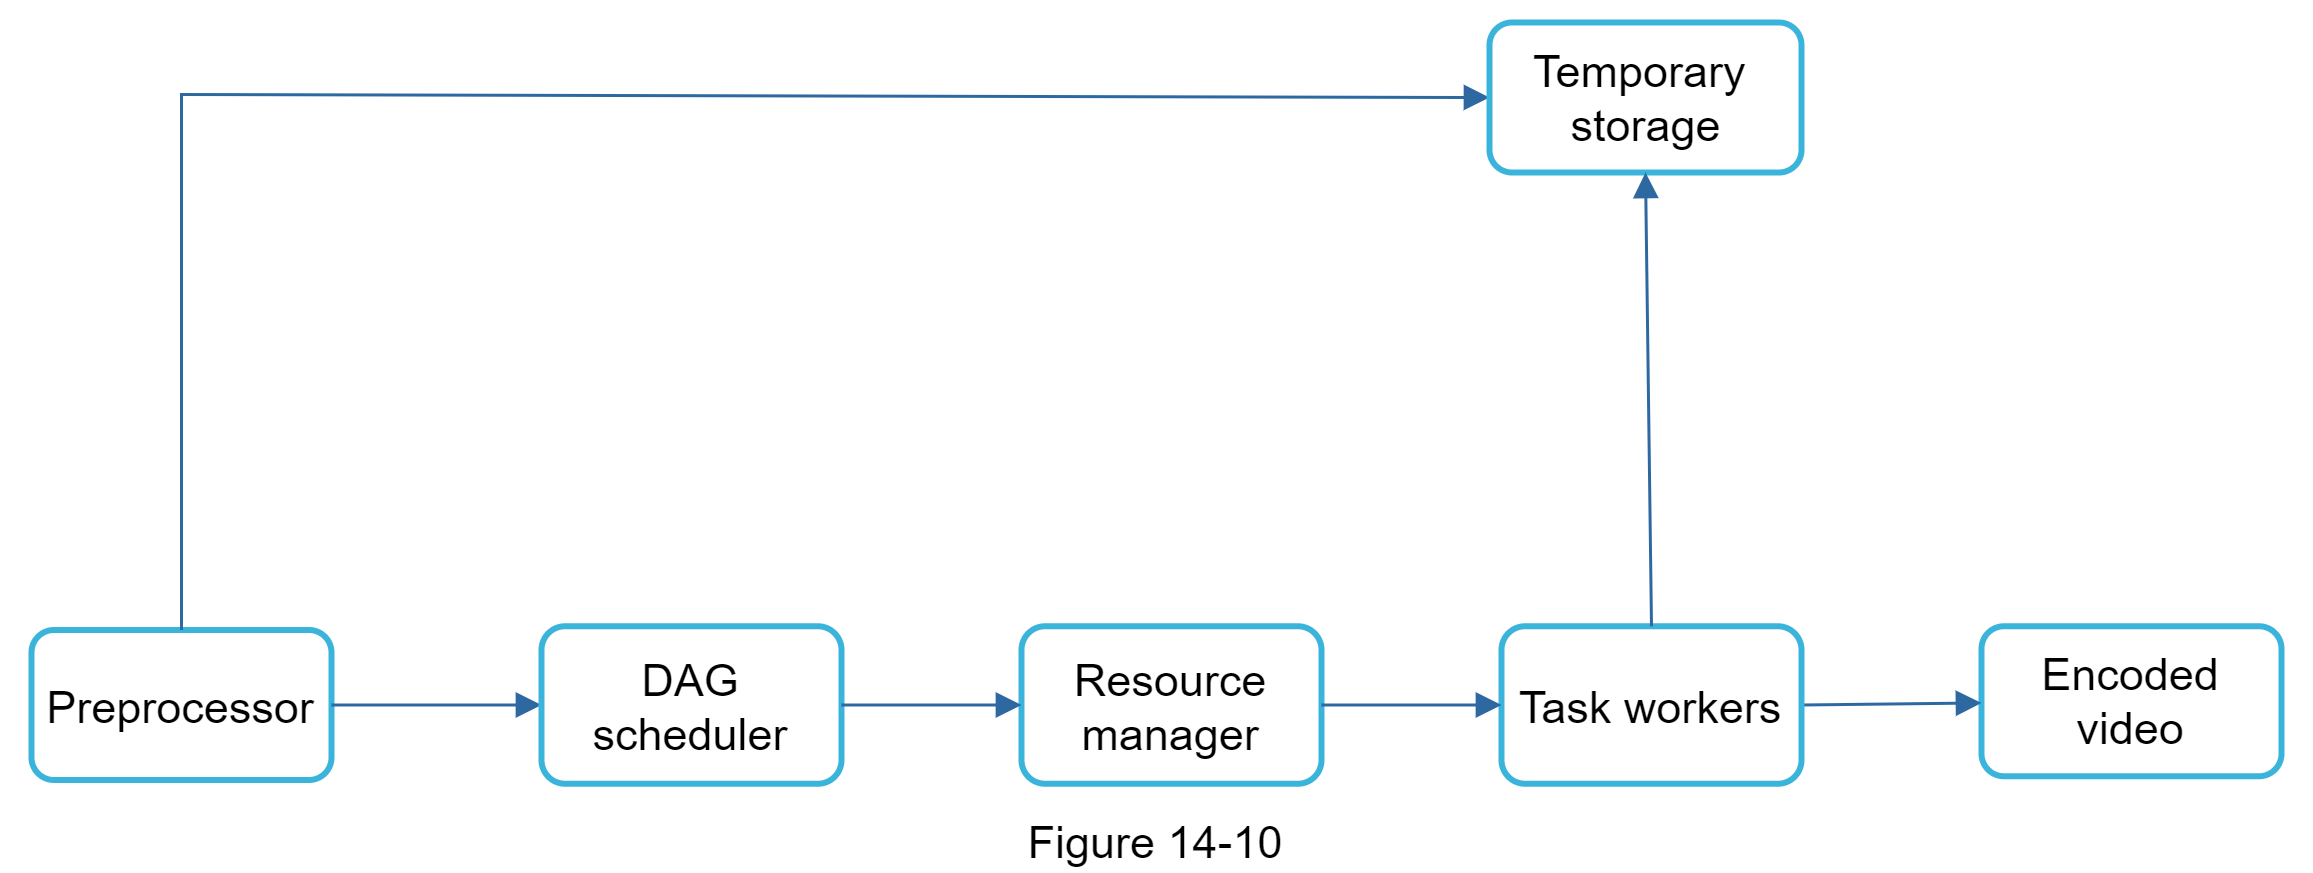

The diagram above was exported from draw.io. Its source (the exported page's mxGraphModel, read from the mxfile embedded in the PNG):
<mxGraphModel dx="1419" dy="784" grid="1" gridSize="10" guides="1" tooltips="1" connect="1" arrows="1" fold="1" page="1" pageScale="1" pageWidth="850" pageHeight="1100" math="0" shadow="0">
  <root>
    <mxCell id="0" />
    <mxCell id="1" parent="0" />
    <mxCell id="gmwkFy0335AMUAgB0Ug8-2" value="" style="group" parent="1" vertex="1" connectable="0">
      <mxGeometry x="30" y="68" width="770" height="270" as="geometry" />
    </mxCell>
    <mxCell id="LAzfLwnuihSQrTV5aB6V-83" value="" style="rounded=1;whiteSpace=wrap;html=1;fillColor=none;strokeColor=none;" parent="gmwkFy0335AMUAgB0Ug8-2" vertex="1">
      <mxGeometry width="770" height="270" as="geometry" />
    </mxCell>
    <mxCell id="vsxnbmLs41_D0j2B13KJ-26" value="Preprocessor" style="whiteSpace=wrap;html=1;rounded=1;strokeColor=#3ab4da;fillColor=none;gradientColor=none;fontSize=15;align=center;strokeWidth=2;" parent="gmwkFy0335AMUAgB0Ug8-2" vertex="1">
      <mxGeometry x="10" y="209.5" width="100" height="50" as="geometry" />
    </mxCell>
    <mxCell id="vsxnbmLs41_D0j2B13KJ-34" style="edgeStyle=none;rounded=0;html=1;endArrow=block;jettySize=auto;orthogonalLoop=1;strokeWidth=1;fontSize=16;strokeColor=#2e68a1;exitX=1;exitY=0.5;exitDx=0;exitDy=0;entryX=0;entryY=0.5;entryDx=0;entryDy=0;" parent="gmwkFy0335AMUAgB0Ug8-2" source="vsxnbmLs41_D0j2B13KJ-26" target="vsxnbmLs41_D0j2B13KJ-33" edge="1">
      <mxGeometry relative="1" as="geometry">
        <mxPoint x="390" y="183" as="sourcePoint" />
        <mxPoint x="410" y="432" as="targetPoint" />
      </mxGeometry>
    </mxCell>
    <mxCell id="vsxnbmLs41_D0j2B13KJ-63" value="Encoded video" style="whiteSpace=wrap;html=1;rounded=1;strokeColor=#3ab4da;fillColor=none;gradientColor=none;fontSize=15;align=center;strokeWidth=2;" parent="gmwkFy0335AMUAgB0Ug8-2" vertex="1">
      <mxGeometry x="660" y="208.25" width="100" height="50" as="geometry" />
    </mxCell>
    <mxCell id="vsxnbmLs41_D0j2B13KJ-65" style="edgeStyle=none;rounded=0;html=1;endArrow=block;jettySize=auto;orthogonalLoop=1;strokeWidth=1;fontSize=16;strokeColor=#2e68a1;exitX=0.5;exitY=0;exitDx=0;exitDy=0;entryX=0;entryY=0.5;entryDx=0;entryDy=0;" parent="gmwkFy0335AMUAgB0Ug8-2" source="vsxnbmLs41_D0j2B13KJ-26" target="vsxnbmLs41_D0j2B13KJ-59" edge="1">
      <mxGeometry relative="1" as="geometry">
        <mxPoint x="280" y="302" as="sourcePoint" />
        <mxPoint x="40" y="-8" as="targetPoint" />
        <Array as="points">
          <mxPoint x="60" y="31" />
        </Array>
      </mxGeometry>
    </mxCell>
    <mxCell id="vsxnbmLs41_D0j2B13KJ-67" style="edgeStyle=none;rounded=0;html=1;endArrow=block;jettySize=auto;orthogonalLoop=1;strokeWidth=1;fontSize=16;strokeColor=#2e68a1;exitX=1;exitY=0.5;exitDx=0;exitDy=0;" parent="gmwkFy0335AMUAgB0Ug8-2" source="LAzfLwnuihSQrTV5aB6V-80" target="vsxnbmLs41_D0j2B13KJ-63" edge="1">
      <mxGeometry relative="1" as="geometry">
        <mxPoint x="1030" y="234.5" as="sourcePoint" />
        <mxPoint x="610" y="292" as="targetPoint" />
      </mxGeometry>
    </mxCell>
    <mxCell id="vsxnbmLs41_D0j2B13KJ-33" value="&lt;span style=&quot;white-space: normal&quot;&gt;&lt;font style=&quot;font-size: 15px&quot;&gt;DAG scheduler&lt;/font&gt;&lt;/span&gt;" style="whiteSpace=wrap;html=1;rounded=1;strokeColor=#3ab4da;fillColor=none;gradientColor=none;fontSize=15;align=center;strokeWidth=2;" parent="gmwkFy0335AMUAgB0Ug8-2" vertex="1">
      <mxGeometry x="180" y="208.25" width="100" height="52.5" as="geometry" />
    </mxCell>
    <mxCell id="LAzfLwnuihSQrTV5aB6V-79" value="&lt;font style=&quot;font-size: 15px&quot;&gt;Resource manager&lt;/font&gt;" style="whiteSpace=wrap;html=1;rounded=1;strokeColor=#3ab4da;fillColor=none;gradientColor=none;fontSize=15;align=center;strokeWidth=2;" parent="gmwkFy0335AMUAgB0Ug8-2" vertex="1">
      <mxGeometry x="340" y="208.25" width="100" height="52.5" as="geometry" />
    </mxCell>
    <mxCell id="vsxnbmLs41_D0j2B13KJ-35" style="edgeStyle=none;rounded=0;html=1;endArrow=block;jettySize=auto;orthogonalLoop=1;strokeWidth=1;fontSize=16;strokeColor=#2e68a1;exitX=1;exitY=0.5;exitDx=0;exitDy=0;entryX=0;entryY=0.5;entryDx=0;entryDy=0;" parent="gmwkFy0335AMUAgB0Ug8-2" source="vsxnbmLs41_D0j2B13KJ-33" target="LAzfLwnuihSQrTV5aB6V-79" edge="1">
      <mxGeometry relative="1" as="geometry">
        <mxPoint x="370" y="562" as="sourcePoint" />
        <mxPoint x="360" y="237" as="targetPoint" />
      </mxGeometry>
    </mxCell>
    <mxCell id="LAzfLwnuihSQrTV5aB6V-80" value="&lt;font style=&quot;font-size: 15px&quot;&gt;Task workers&lt;/font&gt;" style="whiteSpace=wrap;html=1;rounded=1;strokeColor=#3ab4da;fillColor=none;gradientColor=none;fontSize=15;align=center;strokeWidth=2;" parent="gmwkFy0335AMUAgB0Ug8-2" vertex="1">
      <mxGeometry x="500" y="208.25" width="100" height="52.5" as="geometry" />
    </mxCell>
    <mxCell id="LAzfLwnuihSQrTV5aB6V-81" style="edgeStyle=none;rounded=0;html=1;endArrow=block;jettySize=auto;orthogonalLoop=1;strokeWidth=1;fontSize=16;strokeColor=#2e68a1;exitX=1;exitY=0.5;exitDx=0;exitDy=0;entryX=0;entryY=0.5;entryDx=0;entryDy=0;" parent="gmwkFy0335AMUAgB0Ug8-2" source="LAzfLwnuihSQrTV5aB6V-79" target="LAzfLwnuihSQrTV5aB6V-80" edge="1">
      <mxGeometry relative="1" as="geometry">
        <mxPoint x="780" y="247" as="sourcePoint" />
        <mxPoint x="500" y="232" as="targetPoint" />
      </mxGeometry>
    </mxCell>
    <mxCell id="gmwkFy0335AMUAgB0Ug8-1" value="" style="group" parent="gmwkFy0335AMUAgB0Ug8-2" vertex="1" connectable="0">
      <mxGeometry x="496" y="7" width="104" height="50" as="geometry" />
    </mxCell>
    <mxCell id="vsxnbmLs41_D0j2B13KJ-59" value="" style="whiteSpace=wrap;html=1;rounded=1;strokeColor=#3AB4DA;fillColor=none;gradientColor=none;fontSize=15;align=center;strokeWidth=2;" parent="gmwkFy0335AMUAgB0Ug8-1" vertex="1">
      <mxGeometry width="104" height="50" as="geometry" />
    </mxCell>
    <mxCell id="vsxnbmLs41_D0j2B13KJ-61" value="&lt;font style=&quot;font-size: 15px&quot;&gt;Temporary&amp;nbsp;&lt;br&gt;storage&lt;/font&gt;" style="text;html=1;resizable=0;points=[];autosize=1;align=center;verticalAlign=top;spacingTop=-4;fontSize=14;fontColor=#000000;" parent="gmwkFy0335AMUAgB0Ug8-1" vertex="1">
      <mxGeometry x="6.995384615384637" y="5.001428571428505" width="90" height="40" as="geometry" />
    </mxCell>
    <mxCell id="vsxnbmLs41_D0j2B13KJ-66" style="edgeStyle=none;rounded=0;html=1;endArrow=block;jettySize=auto;orthogonalLoop=1;strokeWidth=1;fontSize=16;strokeColor=#2e68a1;entryX=0.5;entryY=1;entryDx=0;entryDy=0;exitX=0.5;exitY=0;exitDx=0;exitDy=0;" parent="gmwkFy0335AMUAgB0Ug8-2" source="LAzfLwnuihSQrTV5aB6V-80" target="vsxnbmLs41_D0j2B13KJ-59" edge="1">
      <mxGeometry relative="1" as="geometry">
        <mxPoint x="950" y="134.5" as="sourcePoint" />
        <mxPoint x="620" y="302" as="targetPoint" />
      </mxGeometry>
    </mxCell>
    <mxCell id="33V3UUvsbPisa7DF5qHe-1" value="&lt;font style=&quot;font-size: 15px&quot;&gt;Figure 14-10&lt;/font&gt;" style="text;html=1;strokeColor=none;fillColor=none;align=center;verticalAlign=middle;whiteSpace=wrap;rounded=0;" parent="1" vertex="1">
      <mxGeometry x="367.21999999999997" y="338" width="95.56" height="20" as="geometry" />
    </mxCell>
  </root>
</mxGraphModel>